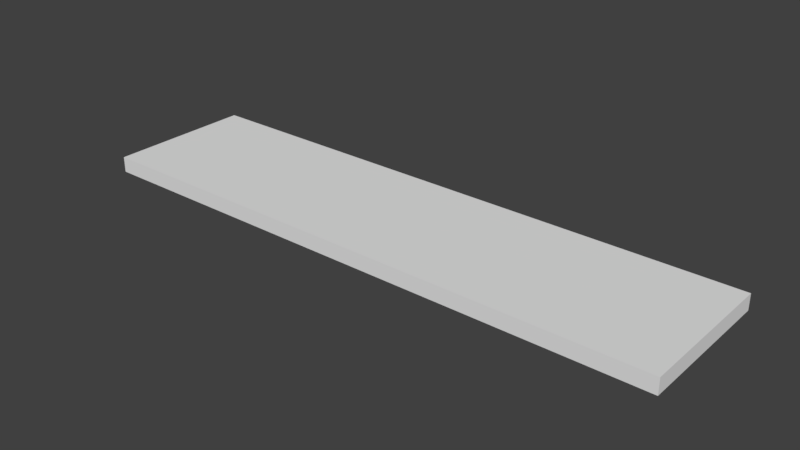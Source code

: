 # Source: sidewalkblenderfile.blend  (saved by Blender 2.78.0; exported with 4.5.12 LTS)
import bpy
from mathutils import Matrix  # noqa: F401  (used for matrix-valued properties, if any)

bpy.ops.wm.read_factory_settings(use_empty=True)
scene = bpy.context.scene
scene.name = 'Scene'

# ---- collections
col_collection_1 = bpy.data.collections.new('Collection 1'); scene.collection.children.link(col_collection_1)

# ---- world
world_world = bpy.data.worlds.new('World'); scene.world = world_world
world_world.color = (0.05088, 0.05088, 0.05088)
world_world.use_sun_shadow = False
world_world.sun_shadow_jitter_overblur = 0.0
world_world.cycles.sampling_method = 'MANUAL'

# ---- meshes
me_cube_000 = bpy.data.meshes.new('Cube.000')
me_cube_000.from_pydata([(-3.0, -8.5, 0.1873), (-3.0, -8.5, 0.3473), (-3.0, -7.0, 0.1873), (-3.0, -7.0, 0.3473), (3.0, -8.5, 0.1873), (3.0, -8.5, 0.3473), (3.0, -7.0, 0.1873), (3.0, -7.0, 0.3473)], [], [(0, 1, 3, 2), (2, 3, 7, 6), (6, 7, 5, 4), (4, 5, 1, 0), (2, 6, 4, 0), (7, 3, 1, 5)])
me_cube_000.use_remesh_preserve_volume = False
me_cube_000.use_remesh_preserve_attributes = False
me_cube_000.use_mirror_vertex_groups = False
me_cube_000.update()

# ---- objects
ob_sidewalk_001 = bpy.data.objects.new('sidewalk.001', me_cube_000)

# ---- transforms, parenting, visibility, modifiers, constraints
ob_sidewalk_001.location = (0.0, 4.0, -0.26)
ob_sidewalk_001.lineart.crease_threshold = 0.0

# ---- collection membership
col_collection_1.objects.link(ob_sidewalk_001)

# ---- scene / render settings (as saved in the file)
scene.frame_start = 1; scene.frame_end = 250; scene.frame_set(1)
scene.render.engine = 'BLENDER_EEVEE_NEXT'
scene.render.resolution_percentage = 50
scene.render.dither_intensity = 0.0
scene.cycles.use_denoising = False
scene.cycles.samples = 128
scene.cycles.sampling_pattern = 'TABULATED_SOBOL'
scene.cycles.light_sampling_threshold = 0.0
scene.cycles.use_adaptive_sampling = False
scene.cycles.use_light_tree = False
scene.cycles.blur_glossy = 0.0
scene.cycles.sample_clamp_indirect = 0.0
scene.view_settings.view_transform = 'Standard'
bpy.context.view_layer.update()

# ---- added for rendering (the .blend has no active camera and no usable light): camera, sun
cam_auto = bpy.data.cameras.new('AutoCamera')
cam_auto.lens = 50.0
cam_auto.sensor_width = 36.0
cam_auto.clip_end = 1000.0
ob_auto_camera = bpy.data.objects.new('AutoCamera', cam_auto)
scene.collection.objects.link(ob_auto_camera)
ob_auto_camera.location = (5.72411, -10.6189, 4.58662)
ob_auto_camera.rotation_euler = (1.09748, -7.21219e-08, 0.694738)
scene.camera = ob_auto_camera
light_auto_sun = bpy.data.lights.new('AutoSun', 'SUN')
light_auto_sun.energy = 3.0
light_auto_sun.angle = 0.0523599
ob_auto_sun = bpy.data.objects.new('AutoSun', light_auto_sun)
scene.collection.objects.link(ob_auto_sun)
ob_auto_sun.rotation_euler = (0.872665, 0.174533, 0.523599)
bpy.context.view_layer.update()
